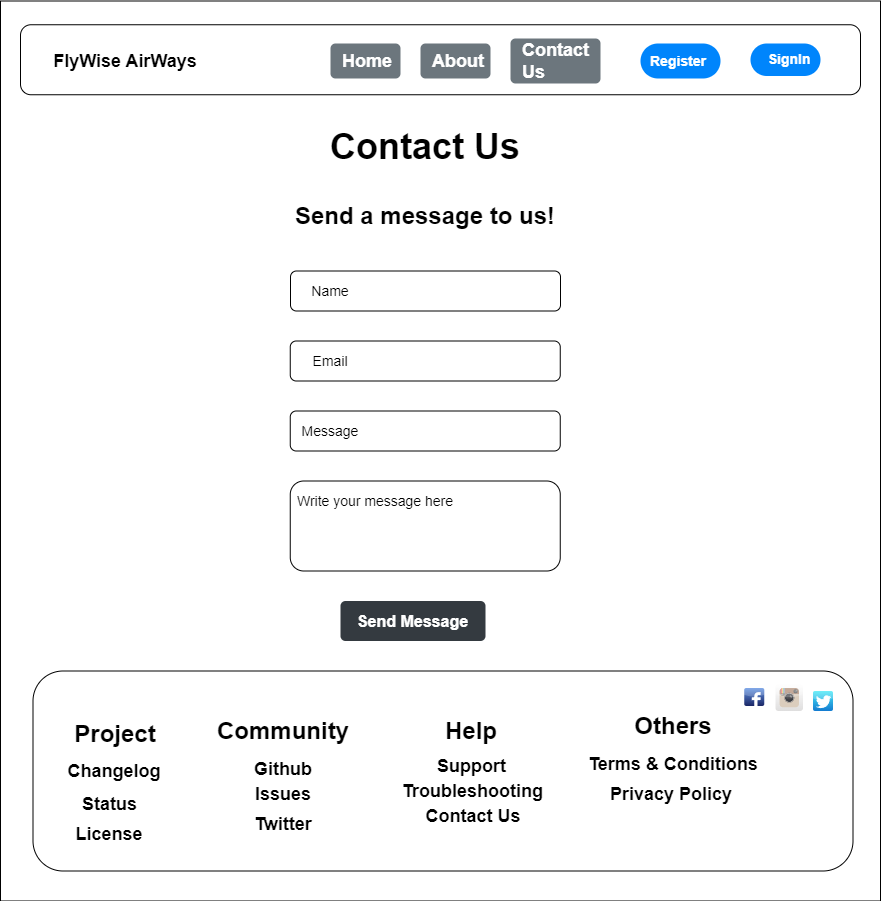

The diagram above was exported from draw.io. Its source (the exported page's mxGraphModel, read from the mxfile embedded in the PNG):
<mxGraphModel dx="1050" dy="2283.5" grid="1" gridSize="10" guides="1" tooltips="1" connect="1" arrows="1" fold="1" page="1" pageScale="1.5" pageWidth="826" pageHeight="1169" background="none" math="0" shadow="0">
  <root>
    <mxCell id="0" style=";html=1;" />
    <mxCell id="1" style=";html=1;" parent="0" />
    <mxCell id="rbo-8w_kHWGLq0VjNda0-2" value="" style="rounded=0;whiteSpace=wrap;html=1;" parent="1" vertex="1">
      <mxGeometry x="130" y="-40" width="880" height="900" as="geometry" />
    </mxCell>
    <mxCell id="rbo-8w_kHWGLq0VjNda0-3" value="" style="rounded=1;whiteSpace=wrap;html=1;" parent="1" vertex="1">
      <mxGeometry x="150" y="-16.25" width="840" height="70" as="geometry" />
    </mxCell>
    <mxCell id="rbo-8w_kHWGLq0VjNda0-4" value="&lt;font style=&quot;font-size: 18px;&quot;&gt;&lt;b&gt;FlyWise AirWays&lt;/b&gt;&lt;/font&gt;" style="text;html=1;align=center;verticalAlign=middle;whiteSpace=wrap;rounded=0;" parent="1" vertex="1">
      <mxGeometry x="150" y="5" width="210" height="30" as="geometry" />
    </mxCell>
    <mxCell id="rbo-8w_kHWGLq0VjNda0-5" value="Home" style="html=1;shadow=0;dashed=0;shape=mxgraph.bootstrap.rrect;rSize=5;strokeColor=none;strokeWidth=1;fillColor=#6C767D;fontColor=#FFFFFF;whiteSpace=wrap;align=left;verticalAlign=middle;spacingLeft=10;fontStyle=1;fontSize=18;" parent="1" vertex="1">
      <mxGeometry x="460" y="2.5" width="70" height="35" as="geometry" />
    </mxCell>
    <mxCell id="rbo-8w_kHWGLq0VjNda0-6" value="Abo&lt;span style=&quot;color: rgba(0, 0, 0, 0); font-family: monospace; font-size: 0px; font-weight: 400; text-wrap: nowrap;&quot;&gt;%3CmxGraphModel%3E%3Croot%3E%3CmxCell%20id%3D%220%22%2F%3E%3CmxCell%20id%3D%221%22%20parent%3D%220%22%2F%3E%3CmxCell%20id%3D%222%22%20value%3D%22Home%22%20style%3D%22html%3D1%3Bshadow%3D0%3Bdashed%3D0%3Bshape%3Dmxgraph.bootstrap.rrect%3BrSize%3D5%3BstrokeColor%3Dnone%3BstrokeWidth%3D1%3BfillColor%3D%236C767D%3BfontColor%3D%23FFFFFF%3BwhiteSpace%3Dwrap%3Balign%3Dleft%3BverticalAlign%3Dmiddle%3BspacingLeft%3D10%3BfontStyle%3D1%3BfontSize%3D18%3B%22%20vertex%3D%221%22%20parent%3D%221%22%3E%3CmxGeometry%20x%3D%22430%22%20y%3D%2275%22%20width%3D%2270%22%20height%3D%2235%22%20as%3D%22geometry%22%2F%3E%3C%2FmxCell%3E%3C%2Froot%3E%3C%2FmxGraphModel%3E&lt;/span&gt;&lt;span style=&quot;color: rgba(0, 0, 0, 0); font-family: monospace; font-size: 0px; font-weight: 400; text-wrap: nowrap;&quot;&gt;%3CmxGraphModel%3E%3Croot%3E%3CmxCell%20id%3D%220%22%2F%3E%3CmxCell%20id%3D%221%22%20parent%3D%220%22%2F%3E%3CmxCell%20id%3D%222%22%20value%3D%22Home%22%20style%3D%22html%3D1%3Bshadow%3D0%3Bdashed%3D0%3Bshape%3Dmxgraph.bootstrap.rrect%3BrSize%3D5%3BstrokeColor%3Dnone%3BstrokeWidth%3D1%3BfillColor%3D%236C767D%3BfontColor%3D%23FFFFFF%3BwhiteSpace%3Dwrap%3Balign%3Dleft%3BverticalAlign%3Dmiddle%3BspacingLeft%3D10%3BfontStyle%3D1%3BfontSize%3D18%3B%22%20vertex%3D%221%22%20parent%3D%221%22%3E%3CmxGeometry%20x%3D%22430%22%20y%3D%2275%22%20width%3D%2270%22%20height%3D%2235%22%20as%3D%22geometry%22%2F%3E%3C%2FmxCell%3E%3C%2Froot%3E%3C%2FmxGraphModel%3E&lt;/span&gt;ut&amp;nbsp;&amp;nbsp;" style="html=1;shadow=0;dashed=0;shape=mxgraph.bootstrap.rrect;rSize=5;strokeColor=none;strokeWidth=1;fillColor=#6C767D;fontColor=#FFFFFF;whiteSpace=wrap;align=left;verticalAlign=middle;spacingLeft=10;fontStyle=1;fontSize=18;" parent="1" vertex="1">
      <mxGeometry x="550" y="2.5" width="70" height="35" as="geometry" />
    </mxCell>
    <mxCell id="rbo-8w_kHWGLq0VjNda0-7" value="Contact Us" style="html=1;shadow=0;dashed=0;shape=mxgraph.bootstrap.rrect;rSize=5;strokeColor=none;strokeWidth=1;fillColor=#6C767D;fontColor=#FFFFFF;whiteSpace=wrap;align=left;verticalAlign=middle;spacingLeft=10;fontStyle=1;fontSize=18;" parent="1" vertex="1">
      <mxGeometry x="640" y="-2.5" width="90" height="45" as="geometry" />
    </mxCell>
    <mxCell id="rbo-8w_kHWGLq0VjNda0-8" value="Register" style="rounded=1;whiteSpace=wrap;html=1;arcSize=50;strokeColor=none;strokeWidth=1;fillColor=#0085FC;fontColor=#FFFFFF;whiteSpace=wrap;align=left;verticalAlign=middle;spacingLeft=0;fontStyle=1;fontSize=14;spacing=10;" parent="1" vertex="1">
      <mxGeometry x="770" y="2.5" width="80" height="35" as="geometry" />
    </mxCell>
    <mxCell id="rbo-8w_kHWGLq0VjNda0-9" value="&amp;nbsp; SignIn" style="rounded=1;whiteSpace=wrap;html=1;arcSize=50;strokeColor=none;strokeWidth=1;fillColor=#0085FC;fontColor=#FFFFFF;whiteSpace=wrap;align=left;verticalAlign=middle;spacingLeft=0;fontStyle=1;fontSize=14;spacing=10;" parent="1" vertex="1">
      <mxGeometry x="880" y="2.5" width="70" height="32.5" as="geometry" />
    </mxCell>
    <mxCell id="rbo-8w_kHWGLq0VjNda0-13" value="" style="text;html=1;align=center;verticalAlign=middle;whiteSpace=wrap;rounded=0;fillColor=#FFFFFF;" parent="1" vertex="1">
      <mxGeometry x="177.5" y="225" width="128.5" height="40" as="geometry" />
    </mxCell>
    <mxCell id="rbo-8w_kHWGLq0VjNda0-25" style="edgeStyle=orthogonalEdgeStyle;rounded=0;orthogonalLoop=1;jettySize=auto;html=1;exitX=0.5;exitY=1;exitDx=0;exitDy=0;" parent="1" edge="1">
      <mxGeometry relative="1" as="geometry">
        <mxPoint x="462.5" y="723.5" as="sourcePoint" />
        <mxPoint x="462.5" y="723.5" as="targetPoint" />
      </mxGeometry>
    </mxCell>
    <mxCell id="rbo-8w_kHWGLq0VjNda0-26" value="" style="rounded=1;whiteSpace=wrap;html=1;fillColor=#FFFFFF;" parent="1" vertex="1">
      <mxGeometry x="162.5" y="630" width="820" height="200" as="geometry" />
    </mxCell>
    <mxCell id="rbo-8w_kHWGLq0VjNda0-27" value="&lt;font style=&quot;font-size: 24px;&quot;&gt;&lt;b style=&quot;&quot;&gt;Project&lt;/b&gt;&lt;/font&gt;&lt;div&gt;&lt;font size=&quot;3&quot; style=&quot;&quot;&gt;&lt;b&gt;&lt;br&gt;&lt;/b&gt;&lt;/font&gt;&lt;/div&gt;&lt;div&gt;&lt;font style=&quot;font-size: 18px;&quot;&gt;&lt;b&gt;&lt;br&gt;&lt;/b&gt;&lt;/font&gt;&lt;/div&gt;" style="text;html=1;align=center;verticalAlign=middle;whiteSpace=wrap;rounded=0;" parent="1" vertex="1">
      <mxGeometry x="150" y="653.5" width="190" height="120" as="geometry" />
    </mxCell>
    <mxCell id="rbo-8w_kHWGLq0VjNda0-28" value="&lt;font style=&quot;font-size: 18px;&quot;&gt;&lt;b&gt;Changelog&lt;/b&gt;&lt;/font&gt;" style="text;html=1;align=center;verticalAlign=middle;whiteSpace=wrap;rounded=0;" parent="1" vertex="1">
      <mxGeometry x="189.25" y="705" width="110" height="50" as="geometry" />
    </mxCell>
    <mxCell id="rbo-8w_kHWGLq0VjNda0-29" value="&lt;font style=&quot;font-size: 18px;&quot;&gt;&lt;b&gt;Status&lt;/b&gt;&lt;/font&gt;" style="text;html=1;align=center;verticalAlign=middle;whiteSpace=wrap;rounded=0;" parent="1" vertex="1">
      <mxGeometry x="199" y="743.5" width="81" height="40" as="geometry" />
    </mxCell>
    <mxCell id="rbo-8w_kHWGLq0VjNda0-30" value="&lt;b&gt;&lt;font style=&quot;font-size: 18px;&quot;&gt;License&lt;/font&gt;&lt;/b&gt;" style="text;html=1;align=center;verticalAlign=middle;whiteSpace=wrap;rounded=0;" parent="1" vertex="1">
      <mxGeometry x="199" y="773.5" width="80" height="40" as="geometry" />
    </mxCell>
    <mxCell id="rbo-8w_kHWGLq0VjNda0-31" value="&lt;font style=&quot;font-size: 24px;&quot;&gt;&lt;b style=&quot;&quot;&gt;Community&lt;/b&gt;&lt;/font&gt;" style="text;html=1;align=center;verticalAlign=middle;whiteSpace=wrap;rounded=0;" parent="1" vertex="1">
      <mxGeometry x="382.5" y="675" width="60" height="30" as="geometry" />
    </mxCell>
    <mxCell id="rbo-8w_kHWGLq0VjNda0-32" value="&lt;font style=&quot;font-size: 18px;&quot;&gt;&lt;b&gt;Github&lt;/b&gt;&lt;/font&gt;" style="text;html=1;align=center;verticalAlign=middle;whiteSpace=wrap;rounded=0;" parent="1" vertex="1">
      <mxGeometry x="382.5" y="713.5" width="60" height="30" as="geometry" />
    </mxCell>
    <mxCell id="rbo-8w_kHWGLq0VjNda0-33" value="&lt;font style=&quot;font-size: 18px;&quot;&gt;&lt;b&gt;Issues&lt;/b&gt;&lt;/font&gt;" style="text;html=1;align=center;verticalAlign=middle;whiteSpace=wrap;rounded=0;" parent="1" vertex="1">
      <mxGeometry x="372.5" y="733.5" width="80" height="40" as="geometry" />
    </mxCell>
    <mxCell id="rbo-8w_kHWGLq0VjNda0-34" value="&lt;span style=&quot;font-size: 18px;&quot;&gt;&lt;b&gt;Twitter&lt;/b&gt;&lt;/span&gt;" style="text;html=1;align=center;verticalAlign=middle;whiteSpace=wrap;rounded=0;" parent="1" vertex="1">
      <mxGeometry x="372.5" y="763.5" width="80" height="40" as="geometry" />
    </mxCell>
    <mxCell id="rbo-8w_kHWGLq0VjNda0-35" value="&lt;b style=&quot;&quot;&gt;&lt;font style=&quot;font-size: 24px;&quot;&gt;Help&lt;/font&gt;&lt;/b&gt;" style="text;html=1;align=center;verticalAlign=middle;whiteSpace=wrap;rounded=0;" parent="1" vertex="1">
      <mxGeometry x="561.25" y="670" width="80" height="40" as="geometry" />
    </mxCell>
    <mxCell id="rbo-8w_kHWGLq0VjNda0-36" value="&lt;b style=&quot;&quot;&gt;&lt;font style=&quot;font-size: 18px;&quot;&gt;Support&lt;/font&gt;&lt;/b&gt;" style="text;html=1;align=center;verticalAlign=middle;whiteSpace=wrap;rounded=0;" parent="1" vertex="1">
      <mxGeometry x="560" y="705" width="82.5" height="40" as="geometry" />
    </mxCell>
    <mxCell id="rbo-8w_kHWGLq0VjNda0-37" value="&lt;span style=&quot;font-size: 18px;&quot;&gt;&lt;b&gt;Troubleshooting&lt;/b&gt;&lt;/span&gt;" style="text;html=1;align=center;verticalAlign=middle;whiteSpace=wrap;rounded=0;" parent="1" vertex="1">
      <mxGeometry x="561.25" y="730" width="82.5" height="40" as="geometry" />
    </mxCell>
    <mxCell id="rbo-8w_kHWGLq0VjNda0-38" value="&lt;span style=&quot;font-size: 18px;&quot;&gt;&lt;b&gt;Contact Us&lt;/b&gt;&lt;/span&gt;" style="text;html=1;align=center;verticalAlign=middle;whiteSpace=wrap;rounded=0;" parent="1" vertex="1">
      <mxGeometry x="532.5" y="755" width="140" height="40" as="geometry" />
    </mxCell>
    <mxCell id="rbo-8w_kHWGLq0VjNda0-39" value="&lt;span style=&quot;font-size: 24px;&quot;&gt;&lt;b&gt;Others&lt;/b&gt;&lt;/span&gt;" style="text;html=1;align=center;verticalAlign=middle;whiteSpace=wrap;rounded=0;" parent="1" vertex="1">
      <mxGeometry x="762.5" y="665" width="80" height="40" as="geometry" />
    </mxCell>
    <mxCell id="rbo-8w_kHWGLq0VjNda0-40" value="&lt;span style=&quot;font-size: 18px;&quot;&gt;&lt;b&gt;Terms &amp;amp; Conditions&lt;/b&gt;&lt;/span&gt;" style="text;html=1;align=center;verticalAlign=middle;whiteSpace=wrap;rounded=0;" parent="1" vertex="1">
      <mxGeometry x="692.5" y="703.5" width="220" height="40" as="geometry" />
    </mxCell>
    <mxCell id="rbo-8w_kHWGLq0VjNda0-41" value="&lt;span style=&quot;font-size: 18px;&quot;&gt;&lt;b&gt;Privacy Policy&lt;/b&gt;&lt;/span&gt;" style="text;html=1;align=center;verticalAlign=middle;whiteSpace=wrap;rounded=0;" parent="1" vertex="1">
      <mxGeometry x="727.5" y="733.5" width="146.25" height="40" as="geometry" />
    </mxCell>
    <mxCell id="rbo-8w_kHWGLq0VjNda0-42" value="" style="dashed=0;outlineConnect=0;html=1;align=center;labelPosition=center;verticalLabelPosition=bottom;verticalAlign=top;shape=mxgraph.webicons.facebook;fillColor=#6294E4;gradientColor=#1A2665" parent="1" vertex="1">
      <mxGeometry x="873.75" y="647" width="20" height="18" as="geometry" />
    </mxCell>
    <mxCell id="rbo-8w_kHWGLq0VjNda0-43" value="" style="dashed=0;outlineConnect=0;html=1;align=center;labelPosition=center;verticalLabelPosition=bottom;verticalAlign=top;shape=mxgraph.webicons.instagram;gradientColor=#DFDEDE" parent="1" vertex="1">
      <mxGeometry x="905" y="643" width="27.5" height="27" as="geometry" />
    </mxCell>
    <mxCell id="rbo-8w_kHWGLq0VjNda0-44" value="" style="dashed=0;outlineConnect=0;html=1;align=center;labelPosition=center;verticalLabelPosition=bottom;verticalAlign=top;shape=mxgraph.webicons.twitter;fillColor=#49EAF7;gradientColor=#137BD0" parent="1" vertex="1">
      <mxGeometry x="942.5" y="650" width="20" height="20" as="geometry" />
    </mxCell>
    <mxCell id="rbo-8w_kHWGLq0VjNda0-45" value="&lt;font style=&quot;font-size: 36px;&quot;&gt;&lt;b style=&quot;&quot;&gt;Contact Us&lt;/b&gt;&lt;/font&gt;" style="text;html=1;align=center;verticalAlign=middle;whiteSpace=wrap;rounded=0;" parent="1" vertex="1">
      <mxGeometry x="430" y="90" width="250" height="30" as="geometry" />
    </mxCell>
    <mxCell id="rbo-8w_kHWGLq0VjNda0-46" value="&lt;b style=&quot;&quot;&gt;&lt;font style=&quot;font-size: 24px;&quot;&gt;Send a message to us!&lt;/font&gt;&lt;/b&gt;" style="text;html=1;align=center;verticalAlign=middle;whiteSpace=wrap;rounded=0;" parent="1" vertex="1">
      <mxGeometry x="306" y="150" width="497.5" height="50" as="geometry" />
    </mxCell>
    <mxCell id="rbo-8w_kHWGLq0VjNda0-47" value="" style="rounded=1;whiteSpace=wrap;html=1;" parent="1" vertex="1">
      <mxGeometry x="420" y="230" width="270" height="40" as="geometry" />
    </mxCell>
    <mxCell id="rbo-8w_kHWGLq0VjNda0-48" value="&lt;font style=&quot;font-size: 14px;&quot;&gt;Name&lt;/font&gt;" style="text;html=1;align=center;verticalAlign=middle;whiteSpace=wrap;rounded=0;" parent="1" vertex="1">
      <mxGeometry x="430" y="235" width="60" height="30" as="geometry" />
    </mxCell>
    <mxCell id="rbo-8w_kHWGLq0VjNda0-49" value="&lt;span style=&quot;color: rgba(0, 0, 0, 0); font-family: monospace; font-size: 0px; text-align: start; text-wrap: nowrap;&quot;&gt;%3CmxGraphModel%3E%3Croot%3E%3CmxCell%20id%3D%220%22%2F%3E%3CmxCell%20id%3D%221%22%20parent%3D%220%22%2F%3E%3CmxCell%20id%3D%222%22%20value%3D%22%26lt%3Bfont%20style%3D%26quot%3Bfont-size%3A%2014px%3B%26quot%3B%26gt%3BName%26lt%3B%2Ffont%26gt%3B%22%20style%3D%22text%3Bhtml%3D1%3Balign%3Dcenter%3BverticalAlign%3Dmiddle%3BwhiteSpace%3Dwrap%3Brounded%3D0%3B%22%20vertex%3D%221%22%20parent%3D%221%22%3E%3CmxGeometry%20x%3D%22430%22%20y%3D%22235%22%20width%3D%2260%22%20height%3D%2230%22%20as%3D%22geometry%22%2F%3E%3C%2FmxCell%3E%3C%2Froot%3E%3C%2FmxGraphModel%3E&lt;/span&gt;" style="rounded=1;whiteSpace=wrap;html=1;" parent="1" vertex="1">
      <mxGeometry x="419.75" y="300" width="270" height="40" as="geometry" />
    </mxCell>
    <mxCell id="rbo-8w_kHWGLq0VjNda0-50" value="&lt;span style=&quot;font-size: 14px;&quot;&gt;Email&lt;/span&gt;" style="text;html=1;align=center;verticalAlign=middle;whiteSpace=wrap;rounded=0;" parent="1" vertex="1">
      <mxGeometry x="430" y="305" width="60" height="30" as="geometry" />
    </mxCell>
    <mxCell id="rbo-8w_kHWGLq0VjNda0-51" value="&lt;span style=&quot;color: rgba(0, 0, 0, 0); font-family: monospace; font-size: 0px; text-align: start; text-wrap: nowrap;&quot;&gt;%3CmxGraphModel%3E%3Croot%3E%3CmxCell%20id%3D%220%22%2F%3E%3CmxCell%20id%3D%221%22%20parent%3D%220%22%2F%3E%3CmxCell%20id%3D%222%22%20value%3D%22%26lt%3Bfont%20style%3D%26quot%3Bfont-size%3A%2014px%3B%26quot%3B%26gt%3BName%26lt%3B%2Ffont%26gt%3B%22%20style%3D%22text%3Bhtml%3D1%3Balign%3Dcenter%3BverticalAlign%3Dmiddle%3BwhiteSpace%3Dwrap%3Brounded%3D0%3B%22%20vertex%3D%221%22%20parent%3D%221%22%3E%3CmxGeometry%20x%3D%22430%22%20y%3D%22235%22%20width%3D%2260%22%20height%3D%2230%22%20as%3D%22geometry%22%2F%3E%3C%2FmxCell%3E%3C%2Froot%3E%3C%2FmxGraphModel%3E&lt;/span&gt;" style="rounded=1;whiteSpace=wrap;html=1;" parent="1" vertex="1">
      <mxGeometry x="419.75" y="370" width="270" height="40" as="geometry" />
    </mxCell>
    <mxCell id="rbo-8w_kHWGLq0VjNda0-52" value="&lt;span style=&quot;font-size: 14px;&quot;&gt;Message&lt;/span&gt;" style="text;html=1;align=center;verticalAlign=middle;whiteSpace=wrap;rounded=0;" parent="1" vertex="1">
      <mxGeometry x="430" y="375" width="60" height="30" as="geometry" />
    </mxCell>
    <mxCell id="rbo-8w_kHWGLq0VjNda0-53" value="&lt;span style=&quot;color: rgba(0, 0, 0, 0); font-family: monospace; font-size: 0px; text-align: start; text-wrap: nowrap;&quot;&gt;%3CmxGraphModel%3E%3Croot%3E%3CmxCell%20id%3D%220%22%2F%3E%3CmxCell%20id%3D%221%22%20parent%3D%220%22%2F%3E%3CmxCell%20id%3D%222%22%20value%3D%22%26lt%3Bfont%20style%3D%26quot%3Bfont-size%3A%2014px%3B%26quot%3B%26gt%3BName%26lt%3B%2Ffont%26gt%3B%22%20style%3D%22text%3Bhtml%3D1%3Balign%3Dcenter%3BverticalAlign%3Dmiddle%3BwhiteSpace%3Dwrap%3Brounded%3D0%3B%22%20vertex%3D%221%22%20parent%3D%221%22%3E%3CmxGeometry%20x%3D%22430%22%20y%3D%22235%22%20width%3D%2260%22%20height%3D%2230%22%20as%3D%22geometry%22%2F%3E%3C%2FmxCell%3E%3C%2Froot%3E%3C%2FmxGraphModel%3E&lt;/span&gt;" style="rounded=1;whiteSpace=wrap;html=1;" parent="1" vertex="1">
      <mxGeometry x="419.75" y="440" width="270" height="90" as="geometry" />
    </mxCell>
    <mxCell id="rbo-8w_kHWGLq0VjNda0-54" value="&lt;span style=&quot;font-size: 14px;&quot;&gt;Write your message here&lt;/span&gt;" style="text;html=1;align=center;verticalAlign=middle;whiteSpace=wrap;rounded=0;" parent="1" vertex="1">
      <mxGeometry x="410" y="445" width="190" height="30" as="geometry" />
    </mxCell>
    <mxCell id="rbo-8w_kHWGLq0VjNda0-56" value="&lt;b&gt;Send Message&lt;/b&gt;" style="html=1;shadow=0;dashed=0;shape=mxgraph.bootstrap.rrect;rSize=5;strokeColor=none;strokeWidth=1;fillColor=#343A40;fontColor=#ffffff;whiteSpace=wrap;align=center;verticalAlign=middle;spacingLeft=0;fontStyle=0;fontSize=16;spacing=5;" parent="1" vertex="1">
      <mxGeometry x="470" y="560" width="145" height="40" as="geometry" />
    </mxCell>
  </root>
</mxGraphModel>